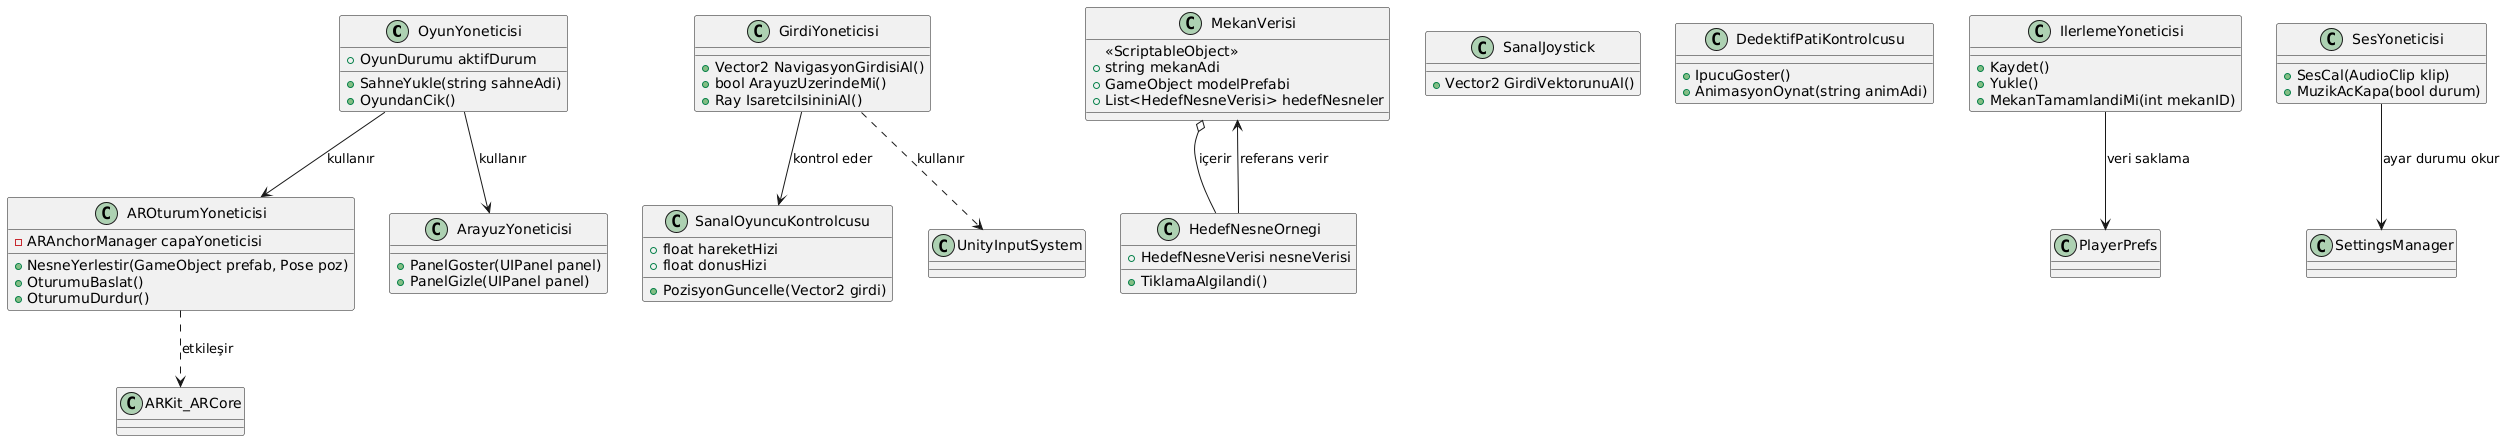

The diagram above was rendered by PlantUML. Its source (embedded in the PNG):
@startuml
' Sınıflar

class OyunYoneticisi {
    +OyunDurumu aktifDurum
    +SahneYukle(string sahneAdi)
    +OyundanCik()
}

class AROturumYoneticisi {
    -ARAnchorManager capaYoneticisi
    +NesneYerlestir(GameObject prefab, Pose poz)
    +OturumuBaslat()
    +OturumuDurdur()
}

class GirdiYoneticisi {
    +Vector2 NavigasyonGirdisiAl()
    +bool ArayuzUzerindeMi()
    +Ray IsaretciIsininiAl()
}

class SanalOyuncuKontrolcusu {
    +float hareketHizi
    +float donusHizi
    +PozisyonGuncelle(Vector2 girdi)
}

class ArayuzYoneticisi {
    +PanelGoster(UIPanel panel)
    +PanelGizle(UIPanel panel)
}

class MekanVerisi {
    <<ScriptableObject>>
    +string mekanAdi
    +GameObject modelPrefabi
    +List<HedefNesneVerisi> hedefNesneler
}

class HedefNesneOrnegi {
    +HedefNesneVerisi nesneVerisi
    +TiklamaAlgilandi()
}

class SanalJoystick {
    +Vector2 GirdiVektorunuAl()
}

class DedektifPatiKontrolcusu {
    +IpucuGoster()
    +AnimasyonOynat(string animAdi)
}

class IlerlemeYoneticisi {
    +Kaydet()
    +Yukle()
    +MekanTamamlandiMi(int mekanID)
}

class SesYoneticisi {
    +SesCal(AudioClip klip)
    +MuzikAcKapa(bool durum)
}

' İlişkiler

OyunYoneticisi --> ArayuzYoneticisi : kullanır
OyunYoneticisi --> AROturumYoneticisi : kullanır
GirdiYoneticisi --> SanalOyuncuKontrolcusu : kontrol eder
MekanVerisi o-- HedefNesneOrnegi : içerir
HedefNesneOrnegi --> MekanVerisi : referans verir
AROturumYoneticisi ..> ARKit_ARCore : etkileşir
GirdiYoneticisi ..> UnityInputSystem : kullanır
IlerlemeYoneticisi --> PlayerPrefs : veri saklama
SesYoneticisi --> SettingsManager : ayar durumu okur
@enduml